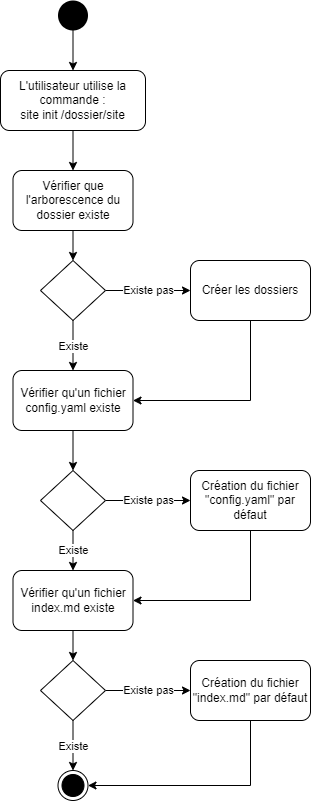

The diagram above was exported from draw.io. Its source (the exported page's mxGraphModel, read from the mxfile embedded in the PNG):
<mxGraphModel dx="1117" dy="770" grid="1" gridSize="10" guides="1" tooltips="1" connect="1" arrows="1" fold="1" page="1" pageScale="1" pageWidth="827" pageHeight="1169" math="0" shadow="0">
  <root>
    <mxCell id="0" />
    <mxCell id="1" parent="0" />
    <mxCell id="W2eBN1U4A_FDn9MpWul7-10" style="edgeStyle=orthogonalEdgeStyle;rounded=0;orthogonalLoop=1;jettySize=auto;html=1;exitX=0.5;exitY=1;exitDx=0;exitDy=0;entryX=0.5;entryY=0;entryDx=0;entryDy=0;" parent="1" source="n4WnDY0RS8oIqjxgZon0-2" target="W2eBN1U4A_FDn9MpWul7-8" edge="1">
      <mxGeometry relative="1" as="geometry" />
    </mxCell>
    <mxCell id="n4WnDY0RS8oIqjxgZon0-2" value="L'utilisateur utilise la commande :&lt;br&gt;site init /dossier/site" style="rounded=1;whiteSpace=wrap;html=1;fontSize=12;glass=0;strokeWidth=1;shadow=0;" parent="1" vertex="1">
      <mxGeometry x="310" y="80" width="145" height="60" as="geometry" />
    </mxCell>
    <mxCell id="n4WnDY0RS8oIqjxgZon0-8" style="edgeStyle=orthogonalEdgeStyle;rounded=0;orthogonalLoop=1;jettySize=auto;html=1;exitX=0.5;exitY=1;exitDx=0;exitDy=0;entryX=0.5;entryY=0;entryDx=0;entryDy=0;" parent="1" source="n4WnDY0RS8oIqjxgZon0-9" target="n4WnDY0RS8oIqjxgZon0-2" edge="1">
      <mxGeometry relative="1" as="geometry" />
    </mxCell>
    <mxCell id="n4WnDY0RS8oIqjxgZon0-9" value="" style="ellipse;fillColor=#000000;strokeColor=none;" parent="1" vertex="1">
      <mxGeometry x="367.5" y="10" width="30" height="30" as="geometry" />
    </mxCell>
    <mxCell id="n4WnDY0RS8oIqjxgZon0-10" value="" style="ellipse;html=1;shape=endState;fillColor=#000000;strokeColor=#000000;" parent="1" vertex="1">
      <mxGeometry x="367.5" y="780" width="30" height="30" as="geometry" />
    </mxCell>
    <mxCell id="n4WnDY0RS8oIqjxgZon0-20" style="edgeStyle=orthogonalEdgeStyle;rounded=0;orthogonalLoop=1;jettySize=auto;html=1;exitX=0.5;exitY=1;exitDx=0;exitDy=0;entryX=1;entryY=0.5;entryDx=0;entryDy=0;" parent="1" source="n4WnDY0RS8oIqjxgZon0-18" target="W2eBN1U4A_FDn9MpWul7-7" edge="1">
      <mxGeometry relative="1" as="geometry">
        <Array as="points">
          <mxPoint x="560" y="610" />
        </Array>
        <mxPoint x="380" y="760" as="targetPoint" />
      </mxGeometry>
    </mxCell>
    <mxCell id="n4WnDY0RS8oIqjxgZon0-18" value="Création du fichier &quot;config.yaml&quot; par défaut" style="rounded=1;whiteSpace=wrap;html=1;" parent="1" vertex="1">
      <mxGeometry x="500" y="480" width="120" height="60" as="geometry" />
    </mxCell>
    <mxCell id="W2eBN1U4A_FDn9MpWul7-6" value="Existe pas" style="edgeStyle=orthogonalEdgeStyle;rounded=0;orthogonalLoop=1;jettySize=auto;html=1;exitX=1;exitY=0.5;exitDx=0;exitDy=0;entryX=0;entryY=0.5;entryDx=0;entryDy=0;" parent="1" source="W2eBN1U4A_FDn9MpWul7-1" target="n4WnDY0RS8oIqjxgZon0-18" edge="1">
      <mxGeometry relative="1" as="geometry" />
    </mxCell>
    <mxCell id="W2eBN1U4A_FDn9MpWul7-17" value="Existe" style="edgeStyle=orthogonalEdgeStyle;rounded=0;orthogonalLoop=1;jettySize=auto;html=1;exitX=0.5;exitY=1;exitDx=0;exitDy=0;entryX=0.5;entryY=0;entryDx=0;entryDy=0;" parent="1" source="W2eBN1U4A_FDn9MpWul7-1" target="W2eBN1U4A_FDn9MpWul7-7" edge="1">
      <mxGeometry relative="1" as="geometry" />
    </mxCell>
    <mxCell id="W2eBN1U4A_FDn9MpWul7-1" value="" style="rhombus;whiteSpace=wrap;html=1;" parent="1" vertex="1">
      <mxGeometry x="350" y="480" width="65" height="60" as="geometry" />
    </mxCell>
    <mxCell id="W2eBN1U4A_FDn9MpWul7-5" style="edgeStyle=orthogonalEdgeStyle;rounded=0;orthogonalLoop=1;jettySize=auto;html=1;exitX=0.5;exitY=1;exitDx=0;exitDy=0;entryX=0.5;entryY=0;entryDx=0;entryDy=0;" parent="1" source="W2eBN1U4A_FDn9MpWul7-3" target="W2eBN1U4A_FDn9MpWul7-1" edge="1">
      <mxGeometry relative="1" as="geometry" />
    </mxCell>
    <mxCell id="W2eBN1U4A_FDn9MpWul7-3" value="&lt;span style=&quot;&quot;&gt;Vérifier qu'un fichier config.yaml existe&lt;/span&gt;" style="rounded=1;whiteSpace=wrap;html=1;" parent="1" vertex="1">
      <mxGeometry x="322.5" y="380" width="120" height="60" as="geometry" />
    </mxCell>
    <mxCell id="W2eBN1U4A_FDn9MpWul7-19" style="edgeStyle=orthogonalEdgeStyle;rounded=0;orthogonalLoop=1;jettySize=auto;html=1;exitX=0.5;exitY=1;exitDx=0;exitDy=0;entryX=0.5;entryY=0;entryDx=0;entryDy=0;" parent="1" source="W2eBN1U4A_FDn9MpWul7-7" target="W2eBN1U4A_FDn9MpWul7-18" edge="1">
      <mxGeometry relative="1" as="geometry" />
    </mxCell>
    <mxCell id="W2eBN1U4A_FDn9MpWul7-7" value="&lt;span style=&quot;&quot;&gt;Vérifier qu'un fichier index.md existe&lt;/span&gt;" style="rounded=1;whiteSpace=wrap;html=1;" parent="1" vertex="1">
      <mxGeometry x="322.5" y="580" width="120" height="60" as="geometry" />
    </mxCell>
    <mxCell id="W2eBN1U4A_FDn9MpWul7-11" style="edgeStyle=orthogonalEdgeStyle;rounded=0;orthogonalLoop=1;jettySize=auto;html=1;exitX=0.5;exitY=1;exitDx=0;exitDy=0;entryX=0.5;entryY=0;entryDx=0;entryDy=0;" parent="1" source="W2eBN1U4A_FDn9MpWul7-8" target="W2eBN1U4A_FDn9MpWul7-9" edge="1">
      <mxGeometry relative="1" as="geometry" />
    </mxCell>
    <mxCell id="W2eBN1U4A_FDn9MpWul7-8" value="Vérifier que l'arborescence du dossier existe" style="rounded=1;whiteSpace=wrap;html=1;" parent="1" vertex="1">
      <mxGeometry x="322.5" y="180" width="120" height="60" as="geometry" />
    </mxCell>
    <mxCell id="W2eBN1U4A_FDn9MpWul7-13" value="Existe pas" style="edgeStyle=orthogonalEdgeStyle;rounded=0;orthogonalLoop=1;jettySize=auto;html=1;exitX=1;exitY=0.5;exitDx=0;exitDy=0;entryX=0;entryY=0.5;entryDx=0;entryDy=0;" parent="1" source="W2eBN1U4A_FDn9MpWul7-9" target="W2eBN1U4A_FDn9MpWul7-12" edge="1">
      <mxGeometry relative="1" as="geometry" />
    </mxCell>
    <mxCell id="W2eBN1U4A_FDn9MpWul7-14" value="Existe" style="edgeStyle=orthogonalEdgeStyle;rounded=0;orthogonalLoop=1;jettySize=auto;html=1;exitX=0.5;exitY=1;exitDx=0;exitDy=0;entryX=0.5;entryY=0;entryDx=0;entryDy=0;" parent="1" source="W2eBN1U4A_FDn9MpWul7-9" target="W2eBN1U4A_FDn9MpWul7-3" edge="1">
      <mxGeometry relative="1" as="geometry">
        <mxPoint x="382.5" y="380" as="targetPoint" />
      </mxGeometry>
    </mxCell>
    <mxCell id="W2eBN1U4A_FDn9MpWul7-9" value="" style="rhombus;whiteSpace=wrap;html=1;" parent="1" vertex="1">
      <mxGeometry x="350" y="270" width="65" height="60" as="geometry" />
    </mxCell>
    <mxCell id="W2eBN1U4A_FDn9MpWul7-16" style="edgeStyle=orthogonalEdgeStyle;rounded=0;orthogonalLoop=1;jettySize=auto;html=1;exitX=0.5;exitY=1;exitDx=0;exitDy=0;entryX=1;entryY=0.5;entryDx=0;entryDy=0;" parent="1" source="W2eBN1U4A_FDn9MpWul7-12" target="W2eBN1U4A_FDn9MpWul7-3" edge="1">
      <mxGeometry relative="1" as="geometry" />
    </mxCell>
    <mxCell id="W2eBN1U4A_FDn9MpWul7-12" value="Créer les dossiers" style="rounded=1;whiteSpace=wrap;html=1;" parent="1" vertex="1">
      <mxGeometry x="500" y="270" width="120" height="60" as="geometry" />
    </mxCell>
    <mxCell id="W2eBN1U4A_FDn9MpWul7-21" value="Existe pas" style="edgeStyle=orthogonalEdgeStyle;rounded=0;orthogonalLoop=1;jettySize=auto;html=1;exitX=1;exitY=0.5;exitDx=0;exitDy=0;entryX=0;entryY=0.5;entryDx=0;entryDy=0;" parent="1" source="W2eBN1U4A_FDn9MpWul7-18" target="W2eBN1U4A_FDn9MpWul7-20" edge="1">
      <mxGeometry relative="1" as="geometry" />
    </mxCell>
    <mxCell id="W2eBN1U4A_FDn9MpWul7-22" value="Existe" style="edgeStyle=orthogonalEdgeStyle;rounded=0;orthogonalLoop=1;jettySize=auto;html=1;exitX=0.5;exitY=1;exitDx=0;exitDy=0;entryX=0.5;entryY=0;entryDx=0;entryDy=0;" parent="1" source="W2eBN1U4A_FDn9MpWul7-18" target="n4WnDY0RS8oIqjxgZon0-10" edge="1">
      <mxGeometry relative="1" as="geometry" />
    </mxCell>
    <mxCell id="W2eBN1U4A_FDn9MpWul7-18" value="" style="rhombus;whiteSpace=wrap;html=1;" parent="1" vertex="1">
      <mxGeometry x="350" y="670" width="65" height="60" as="geometry" />
    </mxCell>
    <mxCell id="W2eBN1U4A_FDn9MpWul7-23" style="edgeStyle=orthogonalEdgeStyle;rounded=0;orthogonalLoop=1;jettySize=auto;html=1;exitX=0.5;exitY=1;exitDx=0;exitDy=0;entryX=1;entryY=0.5;entryDx=0;entryDy=0;" parent="1" source="W2eBN1U4A_FDn9MpWul7-20" target="n4WnDY0RS8oIqjxgZon0-10" edge="1">
      <mxGeometry relative="1" as="geometry" />
    </mxCell>
    <mxCell id="W2eBN1U4A_FDn9MpWul7-20" value="Création du fichier &quot;index.md&quot; par défaut" style="rounded=1;whiteSpace=wrap;html=1;" parent="1" vertex="1">
      <mxGeometry x="500" y="670" width="120" height="60" as="geometry" />
    </mxCell>
  </root>
</mxGraphModel>